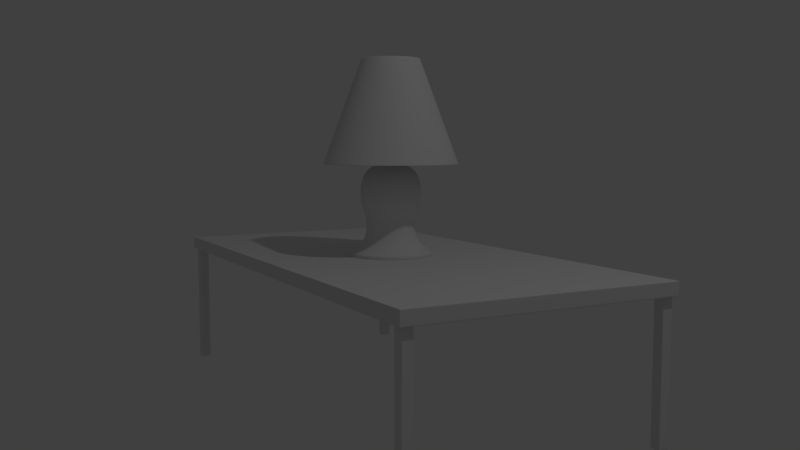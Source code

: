 # Source: Lab7.blend  (saved by Blender 2.79.0; exported with 4.5.12 LTS)
import bpy
from mathutils import Matrix  # noqa: F401  (used for matrix-valued properties, if any)

bpy.ops.wm.read_factory_settings(use_empty=True)
scene = bpy.context.scene
scene.name = 'Scene'

# ---- collections
col_collection_1 = bpy.data.collections.new('Collection 1'); scene.collection.children.link(col_collection_1)

# ---- materials (node trees are filled in below, after node groups)
mat_material = bpy.data.materials.new('Material')
mat_material.alpha_threshold = 0.0
mat_material.use_transparent_shadow = False
mat_material.roughness = 0.5
mat_material.line_color = (0.0, 0.0, 0.0, 1.0)

# ---- material node trees

# ---- world
world_world = bpy.data.worlds.new('World'); scene.world = world_world
world_world.color = (0.05088, 0.05088, 0.05088)
world_world.use_sun_shadow = False
world_world.sun_shadow_jitter_overblur = 0.0
world_world.cycles.sampling_method = 'MANUAL'

# ---- cameras
cam_camera = bpy.data.cameras.new('Camera')
cam_camera.clip_end = 100.0
cam_camera.lens = 35.0
cam_camera.sensor_width = 32.0
cam_camera.sensor_height = 18.0
cam_camera.ortho_scale = 7.314
cam_camera.dof.focus_distance = 0.0
cam_camera.dof.aperture_fstop = 128.0

# ---- lights
light_lamp = bpy.data.lights.new('Lamp', 'POINT')
light_lamp.transmission_factor = 0.0
light_lamp.cutoff_distance = 30.0
light_lamp.energy = 100.0
light_lamp.shadow_buffer_clip_start = 1.001
light_lamp.shadow_soft_size = 0.1
light_lamp.shadow_maximum_resolution = 0.006
light_lamp.use_absolute_resolution = True

# ---- meshes
me_cube = bpy.data.meshes.new('Cube')
me_cube.from_pydata([(1.991, 1.0, -0.1), (1.991, 0.0, -0.1), (1.991, 0.0, 0.0), (1.991, 0.9936, 0.0), (2.0, 0.9936, 0.0), (2.0, 0.9936, -0.1), (2.0, 1.0, -0.1), (2.0, 1.0, 0.0), (0.0, 1.0, -0.1), (0.0, 1.0, 0.0), (1.991, 1.0, 0.0), (0.0, 0.9936, -0.1), (0.0, 0.9936, 0.0), (1.991, 0.9936, -0.1), (2.0, 0.0, -0.1), (2.0, 0.0, 0.0), (0.0, 0.0, 0.0), (0.0, 0.0, -0.1), (1.991, 1.0, -0.09138), (2.0, 1.0, -0.09138), (2.0, 0.9936, -0.09138), (0.0, 1.0, -0.09138), (2.0, 0.0, -0.09138), (2.0, 0.9936, -0.005439), (2.0, 1.0, -0.005439), (1.991, 1.0, -0.005439), (0.0, 1.0, -0.005439), (2.0, 0.0, -0.005439), (1.991, 0.9731, 0.0), (2.0, 0.9731, -0.1), (1.991, 0.9731, -0.1), (2.0, 0.9731, 0.0), (0.0, 0.9731, 0.0), (0.0, 0.9731, -0.1), (2.0, 0.9731, -0.09138), (2.0, 0.9731, -0.005439), (1.971, 0.9936, 0.0), (1.971, 1.0, -0.1), (1.971, 0.9936, -0.1), (1.971, 1.0, 0.0), (1.971, 0.0, -0.1), (1.971, 0.0, 0.0), (1.971, 1.0, -0.09138), (1.971, 1.0, -0.005439), (1.971, 0.9731, 0.0), (1.971, 0.9731, -0.1), (1.89, 1.0, -0.1), (1.89, 0.9936, -0.1), (1.89, 0.0, -0.1), (1.89, 0.9731, -0.1), (1.89, 0.9936, 0.0), (1.89, 1.0, 0.0), (1.89, 0.0, 0.0), (1.89, 1.0, -0.09138), (1.89, 1.0, -0.005439), (1.89, 0.9731, 0.0), (1.991, 0.8968, 0.0), (1.991, 0.8968, -0.1), (2.0, 0.8968, 0.0), (0.0, 0.8968, 0.0), (0.0, 0.8968, -0.1), (2.0, 0.8968, -0.09138), (2.0, 0.8968, -0.005439), (2.0, 0.8968, -0.1), (1.971, 0.8968, 0.0), (1.971, 0.8968, -0.1), (1.89, 0.8968, -0.1), (1.89, 0.8968, 0.0), (1.882, 1.0, -0.1), (1.882, 0.9936, -0.1), (1.882, 0.0, -0.1), (1.882, 0.9731, -0.1), (1.882, 0.9936, 0.0), (1.882, 1.0, 0.0), (1.882, 0.0, 0.0), (1.882, 1.0, -0.09138), (1.882, 1.0, -0.005439), (1.882, 0.9731, 0.0), (1.882, 0.8968, -0.1), (1.882, 0.8968, 0.0), (1.991, 0.8895, 0.0), (1.991, 0.8895, -0.1), (2.0, 0.8895, 0.0), (0.0, 0.8895, 0.0), (0.0, 0.8895, -0.1), (2.0, 0.8895, -0.09138), (2.0, 0.8895, -0.005439), (1.971, 0.8895, 0.0), (1.971, 0.8895, -0.1), (1.89, 0.8895, -0.1), (1.89, 0.8895, 0.0), (2.0, 0.8895, -0.1), (1.882, 0.8895, -0.1), (1.882, 0.8895, 0.0), (2.0, 0.9788, -0.1), (1.991, 0.9788, 0.0), (1.991, 0.9788, -0.1), (2.0, 0.9788, 0.0), (0.0, 0.9788, 0.0), (0.0, 0.9788, -0.1), (2.0, 0.9788, -0.09138), (2.0, 0.9788, -0.005439), (1.971, 0.9788, -0.1), (1.971, 0.9788, 0.0), (1.89, 0.9788, -0.1), (1.89, 0.9788, 0.0), (1.882, 0.9788, -0.1), (1.882, 0.9788, 0.0), (1.975, 0.9936, 0.0), (1.975, 1.0, 0.0), (1.975, 0.0, 0.0), (1.975, 1.0, -0.09138), (1.975, 1.0, -0.005439), (1.975, 0.9731, 0.0), (1.975, 1.0, -0.1), (1.975, 0.9936, -0.1), (1.975, 0.0, -0.1), (1.975, 0.9731, -0.1), (1.975, 0.8968, 0.0), (1.975, 0.8968, -0.1), (1.975, 0.8895, 0.0), (1.975, 0.8895, -0.1), (1.975, 0.9788, 0.0), (1.975, 0.9788, -0.1), (1.971, 0.9731, -1.1), (1.89, 0.9731, -1.1), (1.971, 0.8968, -1.1), (1.89, 0.8968, -1.1), (2.0, 0.9693, -0.1), (1.991, 0.9693, 0.0), (1.991, 0.9693, -0.1), (2.0, 0.9693, 0.0), (0.0, 0.9693, 0.0), (0.0, 0.9693, -0.1), (2.0, 0.9693, -0.09138), (2.0, 0.9693, -0.005439), (1.971, 0.9693, 0.0), (1.971, 0.9693, -0.1), (1.89, 0.9693, -0.1), (1.89, 0.9693, 0.0), (1.882, 0.9693, 0.0), (1.882, 0.9693, -0.1), (1.975, 0.9693, -0.1), (1.975, 0.9693, 0.0), (1.971, 0.9693, -1.1), (1.89, 0.9693, -1.1), (1.963, 0.9936, 0.0), (1.963, 1.0, 0.0), (1.963, 0.0, 0.0), (1.963, 1.0, -0.09138), (1.963, 1.0, -0.005439), (1.963, 0.9731, 0.0), (1.963, 1.0, -0.1), (1.963, 0.9936, -0.1), (1.963, 0.0, -0.1), (1.963, 0.9731, -0.1), (1.963, 0.8968, 0.0), (1.963, 0.8968, -0.1), (1.963, 0.8895, 0.0), (1.963, 0.8895, -0.1), (1.963, 0.9788, 0.0), (1.963, 0.9788, -0.1), (1.963, 0.9731, -1.1), (1.963, 0.8968, -1.1), (1.963, 0.9693, -1.1), (1.963, 0.9693, 0.0), (1.991, 0.9041, 0.0), (1.991, 0.9041, -0.1), (2.0, 0.9041, 0.0), (0.0, 0.9041, 0.0), (0.0, 0.9041, -0.1), (2.0, 0.9041, -0.09138), (2.0, 0.9041, -0.005439), (1.971, 0.9041, 0.0), (1.971, 0.9041, -0.1), (1.89, 0.9041, -0.1), (1.89, 0.9041, 0.0), (1.882, 0.9041, 0.0), (1.882, 0.9041, -0.1), (1.975, 0.9041, -0.1), (1.975, 0.9041, 0.0), (1.971, 0.9041, -1.1), (1.89, 0.9041, -1.1), (2.0, 0.9041, -0.1), (1.963, 0.9041, -1.1), (1.963, 0.9041, 0.0), (1.897, 1.0, -0.1), (1.897, 0.9936, -0.1), (1.897, 0.0, -0.1), (1.897, 0.9731, -0.1), (1.897, 0.8968, -0.1), (1.897, 0.8895, -0.1), (1.897, 0.9788, -0.1), (1.897, 0.9731, -1.1), (1.897, 0.8968, -1.1), (1.897, 0.9693, -1.1), (1.897, 0.9936, 0.0), (1.897, 1.0, 0.0), (1.897, 0.0, 0.0), (1.897, 1.0, -0.09138), (1.897, 1.0, -0.005439), (1.897, 0.9731, 0.0), (1.897, 0.8968, 0.0), (1.897, 0.8895, 0.0), (1.897, 0.9788, 0.0), (1.897, 0.9693, 0.0), (1.897, 0.9041, -1.1), (1.897, 0.9041, 0.0), (1.89, 0.9731, -0.1045), (1.89, 0.8968, -0.1045), (1.971, 0.9731, -0.1045), (1.971, 0.8968, -0.1045), (1.971, 0.9693, -0.1045), (1.89, 0.9693, -0.1045), (1.963, 0.8968, -0.1045), (1.963, 0.9731, -0.1045), (1.89, 0.9041, -0.1045), (1.971, 0.9041, -0.1045), (1.897, 0.9731, -0.1045), (1.897, 0.8968, -0.1045), (1.89, 0.9731, -1.09), (1.971, 0.9731, -1.09), (1.971, 0.8968, -1.09), (1.971, 0.9693, -1.09), (1.89, 0.9693, -1.09), (1.963, 0.8968, -1.09), (1.963, 0.9731, -1.09), (1.89, 0.9041, -1.09), (1.971, 0.9041, -1.09), (1.897, 0.9731, -1.09), (1.897, 0.8968, -1.09), (1.89, 0.8968, -1.09)], [], [(112, 109, 10, 25), (25, 10, 7, 24), (24, 7, 4, 23), (0, 18, 19, 6), (73, 9, 12, 72), (6, 19, 20, 5), (0, 6, 5, 13), (82, 80, 2, 15), (121, 81, 1, 116), (91, 85, 22, 14), (7, 10, 3, 4), (93, 83, 16, 74), (114, 0, 13, 115), (81, 91, 14, 1), (86, 82, 15, 27), (114, 111, 18, 0), (85, 86, 27, 22), (19, 24, 23, 20), (18, 25, 24, 19), (111, 112, 25, 18), (100, 101, 35, 34), (101, 97, 31, 35), (96, 94, 29, 30), (107, 98, 32, 77), (94, 100, 34, 29), (123, 96, 30, 117), (97, 95, 28, 31), (161, 102, 45, 155), (122, 103, 44, 113), (149, 150, 43, 42), (152, 149, 42, 37), (152, 37, 38, 153), (120, 87, 41, 110), (159, 88, 40, 154), (109, 39, 36, 108), (150, 147, 39, 43), (76, 73, 51, 54), (92, 89, 48, 70), (68, 46, 47, 69), (68, 75, 53, 46), (75, 76, 54, 53), (106, 104, 49, 71), (204, 105, 55, 201), (203, 90, 52, 198), (197, 51, 50, 196), (207, 176, 67, 202), (178, 175, 66, 78), (224, 220, 125, 145), (180, 173, 64, 118), (171, 172, 62, 61), (172, 168, 58, 62), (167, 183, 63, 57), (177, 169, 59, 79), (183, 171, 61, 63), (179, 167, 57, 119), (168, 166, 56, 58), (176, 177, 79, 67), (170, 178, 78, 60), (99, 106, 71, 33), (21, 26, 76, 75), (8, 21, 75, 68), (8, 68, 69, 11), (84, 92, 70, 17), (26, 9, 73, 76), (105, 107, 77, 55), (90, 93, 74, 52), (51, 73, 72, 50), (67, 79, 93, 90), (60, 78, 92, 84), (202, 67, 90, 203), (78, 66, 89, 92), (157, 65, 88, 159), (118, 64, 87, 120), (61, 62, 86, 85), (62, 58, 82, 86), (57, 63, 91, 81), (79, 59, 83, 93), (63, 61, 85, 91), (119, 57, 81, 121), (58, 56, 80, 82), (50, 72, 107, 105), (11, 69, 106, 99), (196, 50, 105, 204), (69, 47, 104, 106), (108, 36, 103, 122), (153, 38, 102, 161), (4, 3, 95, 97), (115, 13, 96, 123), (5, 20, 100, 94), (72, 12, 98, 107), (13, 5, 94, 96), (23, 4, 97, 101), (20, 23, 101, 100), (38, 115, 123, 102), (3, 108, 122, 95), (65, 119, 121, 88), (56, 118, 120, 80), (174, 179, 119, 65), (166, 180, 118, 56), (10, 109, 108, 3), (80, 120, 110, 2), (95, 122, 113, 28), (102, 123, 117, 45), (42, 43, 112, 111), (37, 42, 111, 114), (37, 114, 115, 38), (88, 121, 116, 40), (43, 39, 109, 112), (184, 181, 126, 163), (226, 221, 124, 162), (228, 222, 126, 181), (230, 231, 127, 194), (221, 223, 144, 124), (162, 124, 144, 164), (28, 113, 143, 129), (45, 117, 142, 137), (33, 71, 141, 133), (55, 77, 140, 139), (31, 28, 129, 131), (117, 30, 130, 142), (29, 34, 134, 128), (77, 32, 132, 140), (30, 29, 128, 130), (35, 31, 131, 135), (34, 35, 135, 134), (113, 44, 136, 143), (227, 224, 145, 182), (71, 49, 138, 141), (201, 55, 139, 205), (44, 151, 165, 136), (193, 162, 164, 195), (222, 225, 163, 126), (229, 226, 162, 193), (206, 184, 163, 194), (187, 153, 161, 192), (36, 146, 160, 103), (190, 157, 159, 191), (64, 156, 158, 87), (173, 185, 156, 64), (39, 147, 146, 36), (87, 158, 148, 41), (103, 160, 151, 44), (200, 197, 147, 150), (191, 159, 154, 188), (186, 152, 153, 187), (186, 199, 149, 152), (199, 200, 150, 149), (192, 161, 155, 189), (136, 165, 185, 173), (195, 164, 184, 206), (231, 227, 182, 127), (223, 228, 181, 144), (164, 144, 181, 184), (129, 143, 180, 166), (137, 142, 179, 174), (133, 141, 178, 170), (139, 140, 177, 176), (131, 129, 166, 168), (142, 130, 167, 179), (128, 134, 171, 183), (140, 132, 169, 177), (130, 128, 183, 167), (135, 131, 168, 172), (134, 135, 172, 171), (143, 136, 173, 180), (141, 138, 175, 178), (205, 139, 176, 207), (165, 205, 207, 185), (145, 195, 206, 182), (104, 192, 189, 49), (53, 54, 200, 199), (46, 53, 199, 186), (46, 186, 187, 47), (89, 191, 188, 48), (54, 51, 197, 200), (66, 190, 191, 89), (47, 187, 192, 104), (182, 206, 194, 127), (220, 229, 193, 125), (125, 193, 195, 145), (151, 201, 205, 165), (225, 230, 194, 163), (146, 196, 204, 160), (156, 202, 203, 158), (185, 207, 202, 156), (147, 197, 196, 146), (158, 203, 198, 148), (160, 204, 201, 151), (157, 190, 219, 214), (49, 189, 218, 208), (137, 174, 217, 212), (66, 175, 216, 209), (189, 155, 215, 218), (65, 157, 214, 211), (175, 138, 213, 216), (45, 137, 212, 210), (190, 66, 209, 219), (174, 65, 211, 217), (155, 45, 210, 215), (138, 49, 208, 213), (214, 219, 230, 225), (208, 218, 229, 220), (212, 217, 228, 223), (209, 216, 227, 231), (218, 215, 226, 229), (211, 214, 225, 222), (216, 213, 224, 227), (210, 212, 223, 221), (219, 209, 231, 230), (217, 211, 222, 228), (215, 210, 221, 226), (213, 208, 220, 224)])
me_cube.polygons.foreach_set('use_smooth', [True] * 212)
me_cube.use_remesh_preserve_volume = False
me_cube.use_remesh_preserve_attributes = False
me_cube.use_mirror_vertex_groups = False
me_cube.update()
me_lamp = bpy.data.meshes.new('Lamp')
me_lamp.from_pydata([(0.1326, -0.495, 0.7), (0.2562, -0.4438, 0.7), (0.3624, -0.3624, 0.7), (0.2396, -4.683e-08, 0.07268), (0.1877, -4.624e-08, 0.1621), (0.495, -0.1326, 0.7), (0.235, -4.444e-08, 0.4035), (0.239, -4.325e-08, 0.5259), (0.5125, -1.527e-07, 0.7), (0.1617, -4.594e-08, 0.6814), (0.495, 0.1326, 0.7), (0.08, -4.923e-08, 1.0), (0.4438, 0.2562, 0.7), (0.3624, 0.3624, 0.7), (0.2563, 0.4438, 0.7), (0.1326, 0.495, 0.7), (1.639e-07, 0.5125, 0.7), (-0.1326, 0.495, 0.7), (0.3091, -0.08282, -1.788e-07), (0.3091, -0.08282, 0.025), (0.2314, -0.06201, 0.07268), (0.1813, -0.04857, 0.1621), (0.1791, -0.04799, 0.2904), (0.227, -0.06082, 0.4035), (0.2308, -0.06185, 0.5259), (0.2059, -0.05517, 0.6178), (0.1562, -0.04185, 0.6814), (0.07727, -0.02071, 0.7), (0.07727, -0.02071, 1.0), (-0.2562, 0.4438, 0.7), (0.5071, -0.1359, 0.7), (0.2173, -0.05823, 1.5), (0.1932, -0.05176, 1.5), (0.483, -0.1294, 0.7), (-0.3624, 0.3624, 0.7), (0.2771, -0.16, -1.788e-07), (0.2771, -0.16, 0.025), (0.2075, -0.1198, 0.07268), (0.1625, -0.09383, 0.1621), (0.1606, -0.09271, 0.2904), (0.2035, -0.1175, 0.4035), (0.207, -0.1195, 0.5259), (0.1846, -0.1066, 0.6178), (0.14, -0.08085, 0.6814), (0.06928, -0.04, 0.7), (0.06928, -0.04, 1.0), (0.433, -0.25, 0.7), (0.4547, -0.2625, 0.7), (0.1949, -0.1125, 1.5), (0.1732, -0.1, 1.5), (-0.4438, 0.2563, 0.7), (-3.238e-08, -3.526e-08, -1.788e-07), (0.2263, -0.2263, -1.788e-07), (0.2263, -0.2263, 0.025), (0.1694, -0.1694, 0.07268), (0.1327, -0.1327, 0.1621), (0.1311, -0.1311, 0.2904), (0.1662, -0.1662, 0.4035), (0.169, -0.169, 0.5259), (0.1507, -0.1507, 0.6178), (0.1143, -0.1143, 0.6814), (0.05657, -0.05657, 0.7), (0.05657, -0.05657, 1.0), (-0.495, 0.1326, 0.7), (0.3712, -0.3712, 0.7), (0.1591, -0.1591, 1.5), (0.1414, -0.1414, 1.5), (0.3536, -0.3536, 0.7), (-0.5125, 1.341e-07, 0.7), (0.16, -0.2771, -1.788e-07), (0.16, -0.2771, 0.025), (0.1198, -0.2075, 0.07268), (0.09383, -0.1625, 0.1621), (0.09271, -0.1606, 0.2904), (0.1175, -0.2035, 0.4035), (0.1195, -0.207, 0.5259), (0.1066, -0.1846, 0.6178), (0.08085, -0.14, 0.6814), (0.04, -0.06928, 0.7), (0.04, -0.06928, 1.0), (-0.495, -0.1326, 0.7), (0.2625, -0.4547, 0.7), (0.1125, -0.1949, 1.5), (0.1, -0.1732, 1.5), (0.25, -0.433, 0.7), (0.4438, -0.2563, 0.7), (0.08282, -0.3091, -1.788e-07), (0.08282, -0.3091, 0.025), (0.06201, -0.2314, 0.07268), (0.04857, -0.1813, 0.1621), (0.04799, -0.1791, 0.2904), (0.06082, -0.227, 0.4035), (0.06185, -0.2308, 0.5259), (0.05517, -0.2059, 0.6178), (0.04185, -0.1562, 0.6814), (0.02071, -0.07727, 0.7), (0.02071, -0.07727, 1.0), (0.4814, 0.129, 0.7043), (0.1359, -0.5071, 0.7), (0.05823, -0.2173, 1.5), (0.05176, -0.1932, 1.5), (0.1294, -0.483, 0.7), (0.4316, 0.2492, 0.7043), (-8.211e-08, -0.32, -1.788e-07), (-8.211e-08, -0.32, 0.025), (-3.443e-08, -0.2396, 0.07268), (-4.933e-08, -0.1877, 0.1621), (-5.827e-08, -0.1854, 0.2904), (-5.231e-08, -0.235, 0.4035), (-5.231e-08, -0.239, 0.5259), (-4.635e-08, -0.2132, 0.6178), (-4.635e-08, -0.1617, 0.6814), (-4.337e-08, -0.08, 0.7), (-4.337e-08, -0.08, 1.0), (0.3524, 0.3524, 0.7043), (-1.043e-07, -0.525, 0.7), (-1.639e-07, -0.225, 1.5), (-1.788e-07, -0.2, 1.5), (-1.341e-07, -0.5, 0.7), (0.2492, 0.4316, 0.7043), (-0.08282, -0.3091, -1.788e-07), (-0.08282, -0.3091, 0.025), (-0.06201, -0.2314, 0.07268), (-0.04857, -0.1813, 0.1621), (-0.04799, -0.1791, 0.2904), (-0.06082, -0.227, 0.4035), (-0.06185, -0.2308, 0.5259), (-0.05517, -0.2059, 0.6178), (-0.04185, -0.1562, 0.6814), (-0.02071, -0.07727, 0.7), (-0.02071, -0.07727, 1.0), (0.129, 0.4814, 0.7043), (-0.1359, -0.5071, 0.7), (-0.05823, -0.2173, 1.5), (-0.05176, -0.1932, 1.5), (-0.1294, -0.483, 0.7), (1.194e-07, 0.4984, 0.7043), (-0.16, -0.2771, -1.788e-07), (-0.16, -0.2771, 0.025), (-0.1198, -0.2075, 0.07268), (-0.09383, -0.1625, 0.1621), (-0.09271, -0.1606, 0.2904), (-0.1175, -0.2035, 0.4035), (-0.1195, -0.207, 0.5259), (-0.1066, -0.1846, 0.6178), (-0.08085, -0.14, 0.6814), (-0.04, -0.06928, 0.7), (-0.04, -0.06928, 1.0), (-0.129, 0.4814, 0.7043), (-0.2625, -0.4547, 0.7), (-0.1125, -0.1949, 1.5), (-0.1, -0.1732, 1.5), (-0.25, -0.433, 0.7), (-0.2492, 0.4316, 0.7043), (-0.2263, -0.2263, -1.788e-07), (-0.2263, -0.2263, 0.025), (-0.1694, -0.1694, 0.07268), (-0.1327, -0.1327, 0.1621), (-0.1311, -0.1311, 0.2904), (-0.1662, -0.1662, 0.4035), (-0.169, -0.169, 0.5259), (-0.1507, -0.1507, 0.6178), (-0.1143, -0.1143, 0.6814), (-0.05657, -0.05657, 0.7), (-0.05657, -0.05657, 1.0), (-0.3524, 0.3524, 0.7043), (-0.3712, -0.3712, 0.7), (-0.1591, -0.1591, 1.5), (-0.1414, -0.1414, 1.5), (-0.3536, -0.3536, 0.7), (-0.4316, 0.2492, 0.7043), (-0.2771, -0.16, -1.788e-07), (-0.2771, -0.16, 0.025), (-0.2075, -0.1198, 0.07268), (-0.1625, -0.09383, 0.1621), (-0.1606, -0.09271, 0.2904), (-0.2035, -0.1175, 0.4035), (-0.207, -0.1195, 0.5259), (-0.1846, -0.1066, 0.6178), (-0.14, -0.08085, 0.6814), (-0.06928, -0.04, 0.7), (-0.06928, -0.04, 1.0), (-0.4814, 0.129, 0.7043), (-0.4547, -0.2625, 0.7), (-0.1949, -0.1125, 1.5), (-0.1732, -0.1, 1.5), (-0.433, -0.25, 0.7), (-0.4984, 1.047e-07, 0.7043), (-0.3091, -0.08282, -1.788e-07), (-0.3091, -0.08282, 0.025), (-0.2314, -0.06201, 0.07268), (-0.1813, -0.04857, 0.1621), (-0.1791, -0.04799, 0.2904), (-0.227, -0.06082, 0.4035), (-0.2308, -0.06185, 0.5259), (-0.2059, -0.05517, 0.6178), (-0.1562, -0.04185, 0.6814), (-0.07727, -0.02071, 0.7), (-0.07727, -0.02071, 1.0), (-0.483, -0.1294, 0.7), (-0.5071, -0.1359, 0.7), (-0.2173, -0.05823, 1.5), (-0.1932, -0.05176, 1.5), (-0.4814, -0.129, 0.7043), (0.4316, -0.2492, 0.7043), (-0.32, 1.117e-07, -1.788e-07), (-0.32, 1.117e-07, 0.025), (-0.2396, 3.422e-08, 0.07268), (-0.1877, 4.912e-08, 0.1621), (-0.1854, 5.508e-08, 0.2904), (-0.235, 5.21e-08, 0.4035), (-0.239, 6.998e-08, 0.5259), (-0.2132, 5.806e-08, 0.6178), (-0.1617, 5.21e-08, 0.6814), (-0.08, 4.316e-08, 0.7), (-0.08, 4.316e-08, 1.0), (-0.5, 1.043e-07, 0.7), (-0.525, 1.639e-07, 0.7), (-0.225, 1.676e-07, 1.5), (-0.2, 1.714e-07, 1.5), (0.4984, -1.12e-07, 0.7043), (-0.4316, -0.2492, 0.7043), (-0.3091, 0.08282, -1.788e-07), (-0.3091, 0.08282, 0.025), (-0.2314, 0.06201, 0.07268), (-0.1813, 0.04857, 0.1621), (-0.1791, 0.04799, 0.2904), (-0.227, 0.06082, 0.4035), (-0.2308, 0.06185, 0.5259), (-0.2059, 0.05517, 0.6178), (-0.1562, 0.04185, 0.6814), (-0.07727, 0.02071, 0.7), (-0.07727, 0.02071, 1.0), (-0.483, 0.1294, 0.7), (-0.5071, 0.1359, 0.7), (-0.2173, 0.05823, 1.5), (-0.1932, 0.05176, 1.5), (-0.3524, -0.3524, 0.7043), (-0.2492, -0.4316, 0.7043), (-0.2771, 0.16, -1.788e-07), (-0.2771, 0.16, 0.025), (-0.2075, 0.1198, 0.07268), (-0.1625, 0.09383, 0.1621), (-0.1606, 0.09271, 0.2904), (-0.2035, 0.1175, 0.4035), (-0.207, 0.1195, 0.5259), (-0.1846, 0.1066, 0.6178), (-0.14, 0.08085, 0.6814), (-0.06928, 0.04, 0.7), (-0.06928, 0.04, 1.0), (-0.433, 0.25, 0.7), (-0.4547, 0.2625, 0.7), (-0.1949, 0.1125, 1.5), (-0.1732, 0.1, 1.5), (-0.129, -0.4814, 0.7043), (-1.344e-07, -0.4984, 0.7043), (-0.2263, 0.2263, -1.788e-07), (-0.2263, 0.2263, 0.025), (-0.1694, 0.1694, 0.07268), (-0.1327, 0.1327, 0.1621), (-0.1311, 0.1311, 0.2904), (-0.1662, 0.1662, 0.4035), (-0.169, 0.169, 0.5259), (-0.1507, 0.1507, 0.6178), (-0.1143, 0.1143, 0.6814), (-0.05657, 0.05657, 0.7), (-0.05657, 0.05657, 1.0), (-0.3536, 0.3536, 0.7), (-0.3712, 0.3712, 0.7), (-0.1591, 0.1591, 1.5), (-0.1414, 0.1414, 1.5), (0.129, -0.4814, 0.7043), (0.2492, -0.4316, 0.7043), (-0.16, 0.2771, -1.788e-07), (-0.16, 0.2771, 0.025), (-0.1198, 0.2075, 0.07268), (-0.09383, 0.1625, 0.1621), (-0.09271, 0.1606, 0.2904), (-0.1175, 0.2035, 0.4035), (-0.1195, 0.207, 0.5259), (-0.1066, 0.1846, 0.6178), (-0.08085, 0.14, 0.6814), (-0.04, 0.06928, 0.7), (-0.04, 0.06928, 1.0), (-0.25, 0.433, 0.7), (-0.2625, 0.4547, 0.7), (-0.1125, 0.1949, 1.5), (-0.1, 0.1732, 1.5), (0.3524, -0.3524, 0.7043), (0.4814, -0.129, 0.7043), (-0.08282, 0.3091, -1.788e-07), (-0.08282, 0.3091, 0.025), (-0.06201, 0.2314, 0.07268), (-0.04857, 0.1813, 0.1621), (-0.04799, 0.1791, 0.2904), (-0.06082, 0.227, 0.4035), (-0.06185, 0.2308, 0.5259), (-0.05517, 0.2059, 0.6178), (-0.04185, 0.1562, 0.6814), (-0.02071, 0.07727, 0.7), (-0.02071, 0.07727, 1.0), (-0.1294, 0.483, 0.7), (-0.1359, 0.5071, 0.7), (-0.05823, 0.2173, 1.5), (-0.05176, 0.1932, 1.5), (0.5232, -1.936e-07, 0.7047), (0.5054, 0.1354, 0.7047), (1.146e-07, 0.32, -1.788e-07), (1.146e-07, 0.32, 0.025), (3.71e-08, 0.2396, 0.07268), (5.2e-08, 0.1877, 0.1621), (6.392e-08, 0.1854, 0.2904), (5.498e-08, 0.235, 0.4035), (7.286e-08, 0.239, 0.5259), (6.094e-08, 0.2132, 0.6178), (5.498e-08, 0.1617, 0.6814), (4.306e-08, 0.08, 0.7), (4.306e-08, 0.08, 1.0), (1.192e-07, 0.5, 0.7), (2.086e-07, 0.525, 0.7), (1.602e-07, 0.225, 1.5), (1.527e-07, 0.2, 1.5), (0.4531, 0.2616, 0.7047), (0.37, 0.37, 0.7047), (0.08282, 0.3091, -1.788e-07), (0.08282, 0.3091, 0.025), (0.06201, 0.2314, 0.07268), (0.04857, 0.1813, 0.1621), (0.04799, 0.1791, 0.2904), (0.06082, 0.227, 0.4035), (0.06185, 0.2308, 0.5259), (0.05517, 0.2059, 0.6178), (0.04185, 0.1562, 0.6814), (0.02071, 0.07727, 0.7), (0.02071, 0.07727, 1.0), (0.1294, 0.483, 0.7), (0.1359, 0.5071, 0.7), (0.05823, 0.2173, 1.5), (0.05176, 0.1932, 1.5), (0.2616, 0.4531, 0.7047), (0.1354, 0.5054, 0.7047), (0.16, 0.2771, -1.788e-07), (0.16, 0.2771, 0.025), (0.1198, 0.2075, 0.07268), (0.09383, 0.1625, 0.1621), (0.09271, 0.1606, 0.2904), (0.1175, 0.2035, 0.4035), (0.1195, 0.207, 0.5259), (0.1066, 0.1846, 0.6178), (0.08085, 0.14, 0.6814), (0.04, 0.06928, 0.7), (0.04, 0.06928, 1.0), (0.25, 0.433, 0.7), (0.2625, 0.4547, 0.7), (0.1125, 0.1949, 1.5), (0.1, 0.1732, 1.5), (2.083e-07, 0.5232, 0.7047), (-0.1354, 0.5054, 0.7047), (0.2263, 0.2263, -1.788e-07), (0.2263, 0.2263, 0.025), (0.1694, 0.1694, 0.07268), (0.1327, 0.1327, 0.1621), (0.1311, 0.1311, 0.2904), (0.1662, 0.1662, 0.4035), (0.169, 0.169, 0.5259), (0.1507, 0.1507, 0.6178), (0.1143, 0.1143, 0.6814), (0.05657, 0.05657, 0.7), (0.05657, 0.05657, 1.0), (0.3536, 0.3536, 0.7), (0.3712, 0.3712, 0.7), (0.1591, 0.1591, 1.5), (0.1414, 0.1414, 1.5), (-0.2616, 0.4531, 0.7047), (-0.37, 0.37, 0.7047), (0.2771, 0.16, -1.788e-07), (0.2771, 0.16, 0.025), (0.2075, 0.1198, 0.07268), (0.1625, 0.09383, 0.1621), (0.1606, 0.09271, 0.2904), (0.2035, 0.1175, 0.4035), (0.207, 0.1195, 0.5259), (0.1846, 0.1066, 0.6178), (0.14, 0.08085, 0.6814), (0.06928, 0.04, 0.7), (0.06928, 0.04, 1.0), (0.433, 0.25, 0.7), (0.4547, 0.2625, 0.7), (0.1949, 0.1125, 1.5), (0.1732, 0.1, 1.5), (-0.4531, 0.2616, 0.7047), (-0.5054, 0.1354, 0.7047), (0.3091, 0.08282, -1.788e-07), (0.3091, 0.08282, 0.025), (0.2314, 0.06201, 0.07268), (0.1813, 0.04857, 0.1621), (0.1791, 0.04799, 0.2904), (0.227, 0.06082, 0.4035), (0.2308, 0.06185, 0.5259), (0.2059, 0.05517, 0.6178), (0.1562, 0.04185, 0.6814), (0.07727, 0.02071, 0.7), (0.07727, 0.02071, 1.0), (0.483, 0.1294, 0.7), (0.5071, 0.1359, 0.7), (0.2173, 0.05823, 1.5), (0.1932, 0.05176, 1.5), (-0.5232, 1.639e-07, 0.7047), (-0.5054, -0.1354, 0.7047), (0.32, -1.148e-07, -1.788e-07), (0.32, -1.148e-07, 0.025), (-0.4531, -0.2616, 0.7047), (-0.37, -0.37, 0.7047), (0.1854, -6.115e-08, 0.2904), (-0.2616, -0.4531, 0.7047), (-0.1354, -0.5054, 0.7047), (0.2132, -7.307e-08, 0.6178), (-1.047e-07, -0.5232, 0.7047), (0.08, -4.327e-08, 0.7), (0.1354, -0.5054, 0.7047), (0.5, -1.118e-07, 0.7), (0.525, -1.937e-07, 0.7), (0.225, -1.714e-07, 1.5), (0.2, -1.639e-07, 1.5), (0.2616, -0.4531, 0.7047), (0.37, -0.37, 0.7047), (0.3054, -0.08183, -1.788e-07), (0.2738, -0.1581, -1.788e-07), (0.2236, -0.2236, -1.788e-07), (0.1581, -0.2738, -1.788e-07), (0.08183, -0.3054, -1.788e-07), (-8.168e-08, -0.3162, -1.788e-07), (-0.08183, -0.3054, -1.788e-07), (-0.1581, -0.2738, -1.788e-07), (-0.2236, -0.2236, -1.788e-07), (-0.2738, -0.1581, -1.788e-07), (-0.3054, -0.08183, -1.788e-07), (-0.3162, 1.109e-07, -1.788e-07), (-0.3054, 0.08183, -1.788e-07), (-0.2738, 0.1581, -1.788e-07), (-0.2236, 0.2236, -1.788e-07), (-0.1581, 0.2738, -1.788e-07), (-0.08183, 0.3054, -1.788e-07), (1.138e-07, 0.3162, -1.788e-07), (0.08183, 0.3054, -1.788e-07), (0.1581, 0.2738, -1.788e-07), (0.2236, 0.2236, -1.788e-07), (0.2738, 0.1581, -1.788e-07), (0.3054, 0.08183, -1.788e-07), (0.3162, -1.14e-07, -1.788e-07), (0.4531, -0.2616, 0.7047), (0.3091, -0.08282, 0.0125), (0.2771, -0.16, 0.0125), (0.2263, -0.2263, 0.0125), (0.16, -0.2771, 0.0125), (0.08282, -0.3091, 0.0125), (-8.211e-08, -0.32, 0.0125), (-0.08282, -0.3091, 0.0125), (-0.16, -0.2771, 0.0125), (-0.2263, -0.2263, 0.0125), (-0.2771, -0.16, 0.0125), (-0.3091, -0.08282, 0.0125), (-0.32, 1.117e-07, 0.0125), (-0.3091, 0.08282, 0.0125), (-0.2771, 0.16, 0.0125), (-0.2263, 0.2263, 0.0125), (-0.16, 0.2771, 0.0125), (-0.08282, 0.3091, 0.0125), (1.146e-07, 0.32, 0.0125), (0.08282, 0.3091, 0.0125), (0.16, 0.2771, 0.0125), (0.2263, 0.2263, 0.0125), (0.2771, 0.16, 0.0125), (0.3091, 0.08282, 0.0125), (0.32, -1.148e-07, 0.0125), (0.5054, -0.1354, 0.7047), (0.3052, -0.08178, 0.02738), (0.2736, -0.158, 0.02738), (0.2234, -0.2234, 0.02738), (0.158, -0.2736, 0.02738), (0.08178, -0.3052, 0.02738), (-7.973e-08, -0.316, 0.02738), (-0.08178, -0.3052, 0.02738), (-0.158, -0.2736, 0.02738), (-0.2234, -0.2234, 0.02738), (-0.2736, -0.158, 0.02738), (-0.3052, -0.08178, 0.02738), (-0.316, 1.078e-07, 0.02738), (-0.3052, 0.08178, 0.02738), (-0.2736, 0.158, 0.02738), (-0.2234, 0.2234, 0.02738), (-0.158, 0.2736, 0.02738), (-0.08178, 0.3052, 0.02738), (1.107e-07, 0.316, 0.02738), (0.08178, 0.3052, 0.02738), (0.158, 0.2736, 0.02738), (0.2234, 0.2234, 0.02738), (0.2736, 0.158, 0.02738), (0.3052, 0.08178, 0.02738), (0.316, -1.109e-07, 0.02738), (-1.192e-07, -0.5125, 0.7), (-0.1326, -0.495, 0.7), (-0.2563, -0.4438, 0.7), (-0.3624, -0.3624, 0.7), (-0.4438, -0.2562, 0.7), (0.2053, -0.055, 1.5), (0.184, -0.1063, 1.5), (0.1503, -0.1503, 1.5), (0.1062, -0.184, 1.5), (0.055, -0.2053, 1.5), (-1.714e-07, -0.2125, 1.5), (-0.055, -0.2053, 1.5), (-0.1063, -0.184, 1.5), (-0.1503, -0.1503, 1.5), (-0.184, -0.1062, 1.5), (-0.2053, -0.055, 1.5), (-0.2125, 1.695e-07, 1.5), (-0.2053, 0.055, 1.5), (-0.184, 0.1063, 1.5), (-0.1503, 0.1503, 1.5), (-0.1062, 0.184, 1.5), (-0.055, 0.2053, 1.5), (1.565e-07, 0.2125, 1.5), (0.055, 0.2053, 1.5), (0.1063, 0.184, 1.5), (0.1503, 0.1503, 1.5), (0.184, 0.1062, 1.5), (0.2053, 0.055, 1.5), (0.2125, -1.676e-07, 1.5), (0.2194, -0.05878, 1.494), (0.1967, -0.1136, 1.494), (0.1606, -0.1606, 1.494), (0.1136, -0.1967, 1.494), (0.05878, -0.2194, 1.494), (-1.635e-07, -0.2271, 1.494), (-0.05878, -0.2194, 1.494), (-0.1136, -0.1967, 1.494), (-0.1606, -0.1606, 1.494), (-0.1967, -0.1136, 1.494), (-0.2194, -0.05878, 1.494), (-0.2271, 1.676e-07, 1.494), (-0.2194, 0.05878, 1.494), (-0.1967, 0.1136, 1.494), (-0.1606, 0.1606, 1.494), (-0.1136, 0.1967, 1.494), (-0.05878, 0.2194, 1.494), (1.605e-07, 0.2271, 1.494), (0.05878, 0.2194, 1.494), (0.1136, 0.1967, 1.494), (0.1606, 0.1606, 1.494), (0.1967, 0.1136, 1.494), (0.2194, 0.05878, 1.494), (0.2271, -1.715e-07, 1.494), (0.1953, 0.05232, 1.494), (0.1751, 0.1011, 1.494), (0.1429, 0.1429, 1.494), (0.1011, 0.1751, 1.494), (0.05232, 0.1953, 1.494), (1.525e-07, 0.2022, 1.494), (-0.05232, 0.1953, 1.494), (-0.1011, 0.1751, 1.494), (-0.1429, 0.1429, 1.494), (-0.1751, 0.1011, 1.494), (-0.1953, 0.05232, 1.494), (-0.2022, 1.709e-07, 1.494), (-0.1953, -0.05232, 1.494), (0.1751, -0.1011, 1.494), (0.2022, -1.635e-07, 1.494), (-0.1751, -0.1011, 1.494), (-0.1429, -0.1429, 1.494), (-0.1011, -0.1751, 1.494), (-0.05232, -0.1953, 1.494), (-1.785e-07, -0.2022, 1.494), (0.05232, -0.1953, 1.494), (0.1011, -0.1751, 1.494), (0.1429, -0.1429, 1.494), (0.1953, -0.05232, 1.494), (0.07727, -0.02071, 0.706), (0.06928, -0.04, 0.706), (0.05657, -0.05657, 0.706), (0.04, -0.06928, 0.706), (0.02071, -0.07727, 0.706), (-4.337e-08, -0.08, 0.706), (-0.02071, -0.07727, 0.706), (-0.04, -0.06928, 0.706), (-0.05657, -0.05657, 0.706), (-0.06928, -0.04, 0.706), (-0.07727, -0.02071, 0.706), (-0.08, 4.316e-08, 0.706), (-0.07727, 0.02071, 0.706), (-0.06928, 0.04, 0.706), (-0.05657, 0.05657, 0.706), (-0.04, 0.06928, 0.706), (-0.02071, 0.07727, 0.706), (4.306e-08, 0.08, 0.706), (0.02071, 0.07727, 0.706), (0.04, 0.06928, 0.706), (0.05657, 0.05657, 0.706), (0.06928, 0.04, 0.706), (0.07727, 0.02071, 0.706), (0.08, -4.339e-08, 0.706), (0.08517, -0.02282, 0.6981), (0.07636, -0.04409, 0.6981), (0.06235, -0.06235, 0.6981), (0.04408, -0.07636, 0.6981), (0.02282, -0.08517, 0.6981), (-4.367e-08, -0.08817, 0.6981), (-0.02282, -0.08517, 0.6981), (-0.04408, -0.07636, 0.6981), (-0.06235, -0.06235, 0.6981), (-0.07636, -0.04408, 0.6981), (-0.08517, -0.02282, 0.6981), (-0.08817, 4.406e-08, 0.6981), (-0.08517, 0.02282, 0.6981), (-0.07636, 0.04408, 0.6981), (-0.06235, 0.06235, 0.6981), (-0.04408, 0.07636, 0.6981), (-0.02282, 0.08517, 0.6981), (4.425e-08, 0.08817, 0.6981), (0.02282, 0.08517, 0.6981), (0.04408, 0.07636, 0.6981), (0.06235, 0.06235, 0.6981), (0.07636, 0.04408, 0.6981), (0.08517, 0.02282, 0.6981), (0.08817, -4.353e-08, 0.6981), (0.4697, -0.1258, 0.8034), (0.4339, -0.1163, 0.9021), (0.3981, -0.1067, 1.001), (0.3624, -0.0971, 1.1), (0.3266, -0.08752, 1.198), (0.2909, -0.07794, 1.297), (0.2551, -0.06836, 1.396), (0.4211, -0.2431, 0.8034), (0.389, -0.2246, 0.9021), (0.357, -0.2061, 1.001), (0.3249, -0.1876, 1.1), (0.2929, -0.1691, 1.198), (0.2608, -0.1506, 1.297), (0.2287, -0.1321, 1.396), (0.3438, -0.3438, 0.8034), (0.3176, -0.3176, 0.9021), (0.2915, -0.2915, 1.001), (0.2653, -0.2653, 1.1), (0.2391, -0.2391, 1.198), (0.2129, -0.2129, 1.297), (0.1868, -0.1868, 1.396), (0.2431, -0.4211, 0.8034), (0.2246, -0.389, 0.9021), (0.2061, -0.357, 1.001), (0.1876, -0.3249, 1.1), (0.1691, -0.2929, 1.198), (0.1506, -0.2608, 1.297), (0.1321, -0.2287, 1.396), (0.1258, -0.4697, 0.8034), (0.1163, -0.4339, 0.9021), (0.1067, -0.3981, 1.001), (0.0971, -0.3624, 1.1), (0.08752, -0.3266, 1.198), (0.07794, -0.2909, 1.297), (0.06836, -0.2551, 1.396), (-1.12e-07, -0.4862, 0.8034), (-1.194e-07, -0.4492, 0.9021), (-1.267e-07, -0.4122, 1.001), (-1.341e-07, -0.3752, 1.1), (-1.414e-07, -0.3382, 1.198), (-1.488e-07, -0.3011, 1.297), (-1.561e-07, -0.2641, 1.396), (-0.1258, -0.4697, 0.8034), (-0.1163, -0.4339, 0.9021), (-0.1067, -0.3981, 1.001), (-0.0971, -0.3624, 1.1), (-0.08752, -0.3266, 1.198), (-0.07794, -0.2909, 1.297), (-0.06836, -0.2551, 1.396), (-0.2431, -0.4211, 0.8034), (-0.2246, -0.389, 0.9021), (-0.2061, -0.357, 1.001), (-0.1876, -0.3249, 1.1), (-0.1691, -0.2929, 1.198), (-0.1506, -0.2608, 1.297), (-0.1321, -0.2287, 1.396), (-0.3438, -0.3438, 0.8034), (-0.3176, -0.3176, 0.9021), (-0.2915, -0.2915, 1.001), (-0.2653, -0.2653, 1.1), (-0.2391, -0.2391, 1.198), (-0.2129, -0.2129, 1.297), (-0.1868, -0.1868, 1.396), (-0.4211, -0.2431, 0.8034), (-0.389, -0.2246, 0.9021), (-0.357, -0.2061, 1.001), (-0.3249, -0.1876, 1.1), (-0.2929, -0.1691, 1.198), (-0.2608, -0.1506, 1.297), (-0.2287, -0.1321, 1.396), (-0.4697, -0.1258, 0.8034), (-0.4339, -0.1163, 0.9021), (-0.3981, -0.1067, 1.001), (-0.3624, -0.0971, 1.1), (-0.3266, -0.08752, 1.198), (-0.2909, -0.07794, 1.297), (-0.2551, -0.06836, 1.396), (-0.4862, 1.644e-07, 0.8034), (-0.4492, 1.649e-07, 0.9021), (-0.4122, 1.653e-07, 1.001), (-0.3752, 1.658e-07, 1.1), (-0.3382, 1.662e-07, 1.198), (-0.3011, 1.667e-07, 1.297), (-0.2641, 1.672e-07, 1.396), (-0.4697, 0.1258, 0.8034), (-0.4339, 0.1163, 0.9021), (-0.3981, 0.1067, 1.001), (-0.3624, 0.0971, 1.1), (-0.3266, 0.08752, 1.198), (-0.2909, 0.07794, 1.297), (-0.2551, 0.06836, 1.396), (-0.4211, 0.2431, 0.8034), (-0.389, 0.2246, 0.9021), (-0.357, 0.2061, 1.001), (-0.3249, 0.1876, 1.1), (-0.2929, 0.1691, 1.198), (-0.2608, 0.1506, 1.297), (-0.2287, 0.1321, 1.396), (-0.3438, 0.3438, 0.8034), (-0.3176, 0.3176, 0.9021), (-0.2915, 0.2915, 1.001), (-0.2653, 0.2653, 1.1), (-0.2391, 0.2391, 1.198), (-0.2129, 0.2129, 1.297), (-0.1868, 0.1868, 1.396), (-0.2431, 0.4211, 0.8034), (-0.2246, 0.389, 0.9021), (-0.2061, 0.357, 1.001), (-0.1876, 0.3249, 1.1), (-0.1691, 0.2929, 1.198), (-0.1506, 0.2608, 1.297), (-0.1321, 0.2287, 1.396), (-0.1258, 0.4697, 0.8034), (-0.1163, 0.4339, 0.9021), (-0.1067, 0.3981, 1.001), (-0.0971, 0.3624, 1.1), (-0.08752, 0.3266, 1.198), (-0.07794, 0.2909, 1.297), (-0.06836, 0.2551, 1.396), (2.024e-07, 0.4862, 0.8034), (1.964e-07, 0.4492, 0.9021), (1.904e-07, 0.4122, 1.001), (1.844e-07, 0.3752, 1.1), (1.785e-07, 0.3382, 1.198), (1.725e-07, 0.3011, 1.297), (1.665e-07, 0.2641, 1.396), (0.1258, 0.4697, 0.8034), (0.1163, 0.4339, 0.9021), (0.1067, 0.3981, 1.001), (0.0971, 0.3624, 1.1), (0.08752, 0.3266, 1.198), (0.07794, 0.2909, 1.297), (0.06836, 0.2551, 1.396), (0.2431, 0.4211, 0.8034), (0.2246, 0.389, 0.9021), (0.2061, 0.357, 1.001), (0.1876, 0.3249, 1.1), (0.1691, 0.2929, 1.198), (0.1506, 0.2608, 1.297), (0.1321, 0.2287, 1.396), (0.3438, 0.3438, 0.8034), (0.3176, 0.3176, 0.9021), (0.2915, 0.2915, 1.001), (0.2653, 0.2653, 1.1), (0.2391, 0.2391, 1.198), (0.2129, 0.2129, 1.297), (0.1868, 0.1868, 1.396), (0.4211, 0.2431, 0.8034), (0.389, 0.2246, 0.9021), (0.357, 0.2061, 1.001), (0.3249, 0.1876, 1.1), (0.2929, 0.1691, 1.198), (0.2608, 0.1506, 1.297), (0.2287, 0.1321, 1.396), (0.4697, 0.1258, 0.8034), (0.4339, 0.1163, 0.9021), (0.3981, 0.1067, 1.001), (0.3624, 0.0971, 1.1), (0.3266, 0.08752, 1.198), (0.2909, 0.07794, 1.297), (0.2551, 0.06836, 1.396), (0.4862, -1.908e-07, 0.8034), (0.4492, -1.881e-07, 0.9021), (0.4122, -1.853e-07, 1.001), (0.3752, -1.826e-07, 1.1), (0.3382, -1.798e-07, 1.198), (0.3011, -1.77e-07, 1.297), (0.2641, -1.743e-07, 1.396)], [], [(7, 416, 25, 24), (449, 409, 18, 426), (220, 420, 33, 289), (416, 9, 26, 25), (474, 410, 19, 451), (624, 418, 27, 601), (499, 3, 20, 476), (600, 11, 28, 577), (3, 4, 21, 20), (4, 413, 22, 21), (8, 421, 30, 5), (413, 6, 23, 22), (552, 422, 31, 529), (6, 7, 24, 23), (528, 423, 32, 505), (23, 24, 41, 40), (505, 32, 49, 506), (24, 25, 42, 41), (426, 18, 35, 427), (289, 33, 46, 204), (25, 26, 43, 42), (451, 19, 36, 452), (601, 27, 44, 602), (476, 20, 37, 477), (577, 28, 45, 578), (20, 21, 38, 37), (21, 22, 39, 38), (5, 30, 47, 85), (22, 23, 40, 39), (529, 31, 48, 530), (578, 45, 62, 579), (37, 38, 55, 54), (38, 39, 56, 55), (85, 47, 64, 2), (39, 40, 57, 56), (530, 48, 65, 531), (40, 41, 58, 57), (506, 49, 66, 507), (41, 42, 59, 58), (427, 35, 52, 428), (204, 46, 67, 288), (42, 43, 60, 59), (452, 36, 53, 453), (602, 44, 61, 603), (477, 37, 54, 478), (507, 66, 83, 508), (58, 59, 76, 75), (428, 52, 69, 429), (288, 67, 84, 272), (59, 60, 77, 76), (453, 53, 70, 454), (603, 61, 78, 604), (478, 54, 71, 479), (579, 62, 79, 580), (54, 55, 72, 71), (55, 56, 73, 72), (2, 64, 81, 1), (56, 57, 74, 73), (531, 65, 82, 532), (57, 58, 75, 74), (71, 72, 89, 88), (72, 73, 90, 89), (1, 81, 98, 0), (73, 74, 91, 90), (532, 82, 99, 533), (74, 75, 92, 91), (508, 83, 100, 509), (75, 76, 93, 92), (429, 69, 86, 430), (272, 84, 101, 271), (76, 77, 94, 93), (454, 70, 87, 455), (604, 78, 95, 605), (479, 71, 88, 480), (580, 79, 96, 581), (92, 93, 110, 109), (430, 86, 103, 431), (271, 101, 118, 255), (93, 94, 111, 110), (455, 87, 104, 456), (605, 95, 112, 606), (480, 88, 105, 481), (581, 96, 113, 582), (88, 89, 106, 105), (89, 90, 107, 106), (0, 98, 115, 500), (90, 91, 108, 107), (533, 99, 116, 534), (91, 92, 109, 108), (509, 100, 117, 510), (106, 107, 124, 123), (500, 115, 132, 501), (107, 108, 125, 124), (534, 116, 133, 535), (108, 109, 126, 125), (510, 117, 134, 511), (109, 110, 127, 126), (431, 103, 120, 432), (255, 118, 135, 254), (110, 111, 128, 127), (456, 104, 121, 457), (606, 112, 129, 607), (481, 105, 122, 482), (582, 113, 130, 583), (105, 106, 123, 122), (254, 135, 152, 238), (127, 128, 145, 144), (457, 121, 138, 458), (607, 129, 146, 608), (482, 122, 139, 483), (583, 130, 147, 584), (122, 123, 140, 139), (123, 124, 141, 140), (501, 132, 149, 502), (124, 125, 142, 141), (535, 133, 150, 536), (125, 126, 143, 142), (511, 134, 151, 512), (126, 127, 144, 143), (432, 120, 137, 433), (502, 149, 166, 503), (141, 142, 159, 158), (536, 150, 167, 537), (142, 143, 160, 159), (512, 151, 168, 513), (143, 144, 161, 160), (433, 137, 154, 434), (238, 152, 169, 237), (144, 145, 162, 161), (458, 138, 155, 459), (608, 146, 163, 609), (483, 139, 156, 484), (584, 147, 164, 585), (139, 140, 157, 156), (140, 141, 158, 157), (459, 155, 172, 460), (609, 163, 180, 610), (484, 156, 173, 485), (585, 164, 181, 586), (156, 157, 174, 173), (157, 158, 175, 174), (503, 166, 183, 504), (158, 159, 176, 175), (537, 167, 184, 538), (159, 160, 177, 176), (513, 168, 185, 514), (160, 161, 178, 177), (434, 154, 171, 435), (237, 169, 186, 221), (161, 162, 179, 178), (175, 176, 193, 192), (538, 184, 201, 539), (176, 177, 194, 193), (514, 185, 202, 515), (177, 178, 195, 194), (435, 171, 188, 436), (221, 186, 199, 203), (178, 179, 196, 195), (460, 172, 189, 461), (610, 180, 197, 611), (485, 173, 190, 486), (586, 181, 198, 587), (173, 174, 191, 190), (174, 175, 192, 191), (504, 183, 200, 80), (611, 197, 214, 612), (486, 190, 207, 487), (587, 198, 215, 588), (190, 191, 208, 207), (191, 192, 209, 208), (80, 200, 217, 68), (192, 193, 210, 209), (539, 201, 218, 540), (193, 194, 211, 210), (515, 202, 219, 516), (194, 195, 212, 211), (436, 188, 205, 437), (203, 199, 216, 187), (195, 196, 213, 212), (461, 189, 206, 462), (540, 218, 235, 541), (210, 211, 228, 227), (516, 219, 236, 517), (211, 212, 229, 228), (437, 205, 222, 438), (187, 216, 233, 182), (212, 213, 230, 229), (462, 206, 223, 463), (612, 214, 231, 613), (487, 207, 224, 488), (588, 215, 232, 589), (207, 208, 225, 224), (208, 209, 226, 225), (68, 217, 234, 63), (209, 210, 227, 226), (488, 224, 241, 489), (589, 232, 249, 590), (224, 225, 242, 241), (225, 226, 243, 242), (63, 234, 251, 50), (226, 227, 244, 243), (541, 235, 252, 542), (227, 228, 245, 244), (517, 236, 253, 518), (228, 229, 246, 245), (438, 222, 239, 439), (182, 233, 250, 170), (229, 230, 247, 246), (463, 223, 240, 464), (613, 231, 248, 614), (244, 245, 262, 261), (518, 253, 270, 519), (245, 246, 263, 262), (439, 239, 256, 440), (170, 250, 267, 165), (246, 247, 264, 263), (464, 240, 257, 465), (614, 248, 265, 615), (489, 241, 258, 490), (590, 249, 266, 591), (241, 242, 259, 258), (242, 243, 260, 259), (50, 251, 268, 34), (243, 244, 261, 260), (542, 252, 269, 543), (591, 266, 283, 592), (258, 259, 276, 275), (259, 260, 277, 276), (34, 268, 285, 29), (260, 261, 278, 277), (543, 269, 286, 544), (261, 262, 279, 278), (519, 270, 287, 520), (262, 263, 280, 279), (440, 256, 273, 441), (165, 267, 284, 153), (263, 264, 281, 280), (465, 257, 274, 466), (615, 265, 282, 616), (490, 258, 275, 491), (520, 287, 304, 521), (279, 280, 297, 296), (441, 273, 290, 442), (153, 284, 301, 148), (280, 281, 298, 297), (466, 274, 291, 467), (616, 282, 299, 617), (491, 275, 292, 492), (592, 283, 300, 593), (275, 276, 293, 292), (276, 277, 294, 293), (29, 285, 302, 17), (277, 278, 295, 294), (544, 286, 303, 545), (278, 279, 296, 295), (293, 294, 311, 310), (17, 302, 319, 16), (294, 295, 312, 311), (545, 303, 320, 546), (295, 296, 313, 312), (521, 304, 321, 522), (296, 297, 314, 313), (442, 290, 307, 443), (148, 301, 318, 136), (297, 298, 315, 314), (467, 291, 308, 468), (617, 299, 316, 618), (492, 292, 309, 493), (593, 300, 317, 594), (292, 293, 310, 309), (443, 307, 324, 444), (136, 318, 335, 131), (314, 315, 332, 331), (468, 308, 325, 469), (618, 316, 333, 619), (493, 309, 326, 494), (594, 317, 334, 595), (309, 310, 327, 326), (310, 311, 328, 327), (16, 319, 336, 15), (311, 312, 329, 328), (546, 320, 337, 547), (312, 313, 330, 329), (522, 321, 338, 523), (313, 314, 331, 330), (327, 328, 345, 344), (15, 336, 353, 14), (328, 329, 346, 345), (547, 337, 354, 548), (329, 330, 347, 346), (523, 338, 355, 524), (330, 331, 348, 347), (444, 324, 341, 445), (131, 335, 352, 119), (331, 332, 349, 348), (469, 325, 342, 470), (619, 333, 350, 620), (494, 326, 343, 495), (595, 334, 351, 596), (326, 327, 344, 343), (348, 349, 366, 365), (470, 342, 359, 471), (620, 350, 367, 621), (495, 343, 360, 496), (596, 351, 368, 597), (343, 344, 361, 360), (344, 345, 362, 361), (14, 353, 370, 13), (345, 346, 363, 362), (548, 354, 371, 549), (346, 347, 364, 363), (524, 355, 372, 525), (347, 348, 365, 364), (445, 341, 358, 446), (119, 352, 369, 114), (13, 370, 387, 12), (362, 363, 380, 379), (549, 371, 388, 550), (363, 364, 381, 380), (525, 372, 389, 526), (364, 365, 382, 381), (446, 358, 375, 447), (114, 369, 386, 102), (365, 366, 383, 382), (471, 359, 376, 472), (621, 367, 384, 622), (496, 360, 377, 497), (597, 368, 385, 598), (360, 361, 378, 377), (361, 362, 379, 378), (472, 376, 393, 473), (622, 384, 401, 623), (497, 377, 394, 498), (598, 385, 402, 599), (377, 378, 395, 394), (378, 379, 396, 395), (12, 387, 404, 10), (379, 380, 397, 396), (550, 388, 405, 551), (380, 381, 398, 397), (526, 389, 406, 527), (381, 382, 399, 398), (447, 375, 392, 448), (102, 386, 403, 97), (382, 383, 400, 399), (396, 397, 6, 413), (551, 405, 422, 552), (397, 398, 7, 6), (527, 406, 423, 528), (398, 399, 416, 7), (448, 392, 409, 449), (97, 403, 420, 220), (399, 400, 9, 416), (473, 393, 410, 474), (623, 401, 418, 624), (498, 394, 3, 499), (599, 402, 11, 600), (394, 395, 4, 3), (395, 396, 413, 4), (10, 404, 421, 8), (51, 448, 449), (51, 447, 448), (51, 446, 447), (51, 445, 446), (51, 444, 445), (51, 443, 444), (51, 442, 443), (51, 441, 442), (51, 440, 441), (51, 439, 440), (51, 438, 439), (51, 437, 438), (51, 436, 437), (51, 435, 436), (51, 434, 435), (51, 433, 434), (51, 432, 433), (51, 431, 432), (51, 430, 431), (51, 429, 430), (51, 428, 429), (51, 427, 428), (51, 426, 427), (51, 449, 426), (392, 473, 474, 409), (375, 472, 473, 392), (358, 471, 472, 375), (341, 470, 471, 358), (324, 469, 470, 341), (307, 468, 469, 324), (290, 467, 468, 307), (273, 466, 467, 290), (256, 465, 466, 273), (239, 464, 465, 256), (222, 463, 464, 239), (205, 462, 463, 222), (188, 461, 462, 205), (171, 460, 461, 188), (154, 459, 460, 171), (137, 458, 459, 154), (120, 457, 458, 137), (103, 456, 457, 120), (86, 455, 456, 103), (69, 454, 455, 86), (52, 453, 454, 69), (35, 452, 453, 52), (18, 451, 452, 35), (409, 474, 451, 18), (393, 498, 499, 410), (376, 497, 498, 393), (359, 496, 497, 376), (342, 495, 496, 359), (325, 494, 495, 342), (308, 493, 494, 325), (291, 492, 493, 308), (274, 491, 492, 291), (257, 490, 491, 274), (240, 489, 490, 257), (223, 488, 489, 240), (206, 487, 488, 223), (189, 486, 487, 206), (172, 485, 486, 189), (155, 484, 485, 172), (138, 483, 484, 155), (121, 482, 483, 138), (104, 481, 482, 121), (87, 480, 481, 104), (70, 479, 480, 87), (53, 478, 479, 70), (36, 477, 478, 53), (19, 476, 477, 36), (410, 499, 476, 19), (404, 306, 305, 421), (387, 322, 306, 404), (370, 323, 322, 387), (353, 339, 323, 370), (336, 340, 339, 353), (319, 356, 340, 336), (302, 357, 356, 319), (285, 373, 357, 302), (268, 374, 373, 285), (251, 390, 374, 268), (234, 391, 390, 251), (217, 407, 391, 234), (200, 408, 407, 217), (183, 411, 408, 200), (166, 412, 411, 183), (149, 414, 412, 166), (132, 415, 414, 149), (115, 417, 415, 132), (98, 419, 417, 115), (81, 424, 419, 98), (64, 425, 424, 81), (47, 450, 425, 64), (30, 475, 450, 47), (421, 305, 475, 30), (553, 97, 220, 567), (554, 102, 97, 553), (555, 114, 102, 554), (556, 119, 114, 555), (557, 131, 119, 556), (558, 136, 131, 557), (559, 148, 136, 558), (560, 153, 148, 559), (561, 165, 153, 560), (562, 170, 165, 561), (563, 182, 170, 562), (564, 187, 182, 563), (565, 203, 187, 564), (568, 221, 203, 565), (569, 237, 221, 568), (570, 238, 237, 569), (571, 254, 238, 570), (572, 255, 254, 571), (573, 271, 255, 572), (574, 272, 271, 573), (575, 288, 272, 574), (566, 204, 288, 575), (576, 289, 204, 566), (567, 220, 289, 576), (403, 10, 8, 420), (386, 12, 10, 403), (369, 13, 12, 386), (352, 14, 13, 369), (335, 15, 14, 352), (318, 16, 15, 335), (301, 17, 16, 318), (284, 29, 17, 301), (267, 34, 29, 284), (250, 50, 34, 267), (233, 63, 50, 250), (216, 68, 63, 233), (199, 80, 68, 216), (186, 504, 80, 199), (169, 503, 504, 186), (152, 502, 503, 169), (135, 501, 502, 152), (118, 500, 501, 135), (101, 0, 500, 118), (84, 1, 0, 101), (67, 2, 1, 84), (46, 85, 2, 67), (33, 5, 85, 46), (420, 8, 5, 33), (405, 527, 528, 422), (388, 526, 527, 405), (371, 525, 526, 388), (354, 524, 525, 371), (337, 523, 524, 354), (320, 522, 523, 337), (303, 521, 522, 320), (286, 520, 521, 303), (269, 519, 520, 286), (252, 518, 519, 269), (235, 517, 518, 252), (218, 516, 517, 235), (201, 515, 516, 218), (184, 514, 515, 201), (167, 513, 514, 184), (150, 512, 513, 167), (133, 511, 512, 150), (116, 510, 511, 133), (99, 509, 510, 116), (82, 508, 509, 99), (65, 507, 508, 82), (48, 506, 507, 65), (31, 505, 506, 48), (422, 528, 505, 31), (785, 551, 552, 792), (778, 550, 551, 785), (771, 549, 550, 778), (764, 548, 549, 771), (757, 547, 548, 764), (750, 546, 547, 757), (743, 545, 546, 750), (736, 544, 545, 743), (729, 543, 544, 736), (722, 542, 543, 729), (715, 541, 542, 722), (708, 540, 541, 715), (701, 539, 540, 708), (694, 538, 539, 701), (687, 537, 538, 694), (680, 536, 537, 687), (673, 535, 536, 680), (666, 534, 535, 673), (659, 533, 534, 666), (652, 532, 533, 659), (645, 531, 532, 652), (638, 530, 531, 645), (631, 529, 530, 638), (792, 552, 529, 631), (423, 567, 576, 32), (32, 576, 566, 49), (49, 566, 575, 66), (66, 575, 574, 83), (83, 574, 573, 100), (100, 573, 572, 117), (117, 572, 571, 134), (134, 571, 570, 151), (151, 570, 569, 168), (168, 569, 568, 185), (185, 568, 565, 202), (202, 565, 564, 219), (219, 564, 563, 236), (236, 563, 562, 253), (253, 562, 561, 270), (270, 561, 560, 287), (287, 560, 559, 304), (304, 559, 558, 321), (321, 558, 557, 338), (338, 557, 556, 355), (355, 556, 555, 372), (372, 555, 554, 389), (389, 554, 553, 406), (406, 553, 567, 423), (401, 599, 600, 418), (384, 598, 599, 401), (367, 597, 598, 384), (350, 596, 597, 367), (333, 595, 596, 350), (316, 594, 595, 333), (299, 593, 594, 316), (282, 592, 593, 299), (265, 591, 592, 282), (248, 590, 591, 265), (231, 589, 590, 248), (214, 588, 589, 231), (197, 587, 588, 214), (180, 586, 587, 197), (163, 585, 586, 180), (146, 584, 585, 163), (129, 583, 584, 146), (112, 582, 583, 129), (95, 581, 582, 112), (78, 580, 581, 95), (61, 579, 580, 78), (44, 578, 579, 61), (27, 577, 578, 44), (418, 600, 577, 27), (400, 623, 624, 9), (383, 622, 623, 400), (366, 621, 622, 383), (349, 620, 621, 366), (332, 619, 620, 349), (315, 618, 619, 332), (298, 617, 618, 315), (281, 616, 617, 298), (264, 615, 616, 281), (247, 614, 615, 264), (230, 613, 614, 247), (213, 612, 613, 230), (196, 611, 612, 213), (179, 610, 611, 196), (162, 609, 610, 179), (145, 608, 609, 162), (128, 607, 608, 145), (111, 606, 607, 128), (94, 605, 606, 111), (77, 604, 605, 94), (60, 603, 604, 77), (43, 602, 603, 60), (26, 601, 602, 43), (9, 624, 601, 26), (305, 786, 625, 475), (786, 787, 626, 625), (787, 788, 627, 626), (788, 789, 628, 627), (789, 790, 629, 628), (790, 791, 630, 629), (791, 792, 631, 630), (475, 625, 632, 450), (625, 626, 633, 632), (626, 627, 634, 633), (627, 628, 635, 634), (628, 629, 636, 635), (629, 630, 637, 636), (630, 631, 638, 637), (450, 632, 639, 425), (632, 633, 640, 639), (633, 634, 641, 640), (634, 635, 642, 641), (635, 636, 643, 642), (636, 637, 644, 643), (637, 638, 645, 644), (425, 639, 646, 424), (639, 640, 647, 646), (640, 641, 648, 647), (641, 642, 649, 648), (642, 643, 650, 649), (643, 644, 651, 650), (644, 645, 652, 651), (424, 646, 653, 419), (646, 647, 654, 653), (647, 648, 655, 654), (648, 649, 656, 655), (649, 650, 657, 656), (650, 651, 658, 657), (651, 652, 659, 658), (419, 653, 660, 417), (653, 654, 661, 660), (654, 655, 662, 661), (655, 656, 663, 662), (656, 657, 664, 663), (657, 658, 665, 664), (658, 659, 666, 665), (417, 660, 667, 415), (660, 661, 668, 667), (661, 662, 669, 668), (662, 663, 670, 669), (663, 664, 671, 670), (664, 665, 672, 671), (665, 666, 673, 672), (415, 667, 674, 414), (667, 668, 675, 674), (668, 669, 676, 675), (669, 670, 677, 676), (670, 671, 678, 677), (671, 672, 679, 678), (672, 673, 680, 679), (414, 674, 681, 412), (674, 675, 682, 681), (675, 676, 683, 682), (676, 677, 684, 683), (677, 678, 685, 684), (678, 679, 686, 685), (679, 680, 687, 686), (412, 681, 688, 411), (681, 682, 689, 688), (682, 683, 690, 689), (683, 684, 691, 690), (684, 685, 692, 691), (685, 686, 693, 692), (686, 687, 694, 693), (411, 688, 695, 408), (688, 689, 696, 695), (689, 690, 697, 696), (690, 691, 698, 697), (691, 692, 699, 698), (692, 693, 700, 699), (693, 694, 701, 700), (408, 695, 702, 407), (695, 696, 703, 702), (696, 697, 704, 703), (697, 698, 705, 704), (698, 699, 706, 705), (699, 700, 707, 706), (700, 701, 708, 707), (407, 702, 709, 391), (702, 703, 710, 709), (703, 704, 711, 710), (704, 705, 712, 711), (705, 706, 713, 712), (706, 707, 714, 713), (707, 708, 715, 714), (391, 709, 716, 390), (709, 710, 717, 716), (710, 711, 718, 717), (711, 712, 719, 718), (712, 713, 720, 719), (713, 714, 721, 720), (714, 715, 722, 721), (390, 716, 723, 374), (716, 717, 724, 723), (717, 718, 725, 724), (718, 719, 726, 725), (719, 720, 727, 726), (720, 721, 728, 727), (721, 722, 729, 728), (374, 723, 730, 373), (723, 724, 731, 730), (724, 725, 732, 731), (725, 726, 733, 732), (726, 727, 734, 733), (727, 728, 735, 734), (728, 729, 736, 735), (373, 730, 737, 357), (730, 731, 738, 737), (731, 732, 739, 738), (732, 733, 740, 739), (733, 734, 741, 740), (734, 735, 742, 741), (735, 736, 743, 742), (357, 737, 744, 356), (737, 738, 745, 744), (738, 739, 746, 745), (739, 740, 747, 746), (740, 741, 748, 747), (741, 742, 749, 748), (742, 743, 750, 749), (356, 744, 751, 340), (744, 745, 752, 751), (745, 746, 753, 752), (746, 747, 754, 753), (747, 748, 755, 754), (748, 749, 756, 755), (749, 750, 757, 756), (340, 751, 758, 339), (751, 752, 759, 758), (752, 753, 760, 759), (753, 754, 761, 760), (754, 755, 762, 761), (755, 756, 763, 762), (756, 757, 764, 763), (339, 758, 765, 323), (758, 759, 766, 765), (759, 760, 767, 766), (760, 761, 768, 767), (761, 762, 769, 768), (762, 763, 770, 769), (763, 764, 771, 770), (323, 765, 772, 322), (765, 766, 773, 772), (766, 767, 774, 773), (767, 768, 775, 774), (768, 769, 776, 775), (769, 770, 777, 776), (770, 771, 778, 777), (322, 772, 779, 306), (772, 773, 780, 779), (773, 774, 781, 780), (774, 775, 782, 781), (775, 776, 783, 782), (776, 777, 784, 783), (777, 778, 785, 784), (306, 779, 786, 305), (779, 780, 787, 786), (780, 781, 788, 787), (781, 782, 789, 788), (782, 783, 790, 789), (783, 784, 791, 790), (784, 785, 792, 791)])
me_lamp.polygons.foreach_set('use_smooth', [True] * 792)
me_lamp.materials.append(mat_material)
me_lamp.use_remesh_preserve_volume = False
me_lamp.use_remesh_preserve_attributes = False
me_lamp.use_mirror_vertex_groups = False
me_lamp.update()

# ---- objects
ob_cube = bpy.data.objects.new('Cube', me_cube)
ob_lamp_001 = bpy.data.objects.new('Lamp.001', me_lamp)
ob_lamp = bpy.data.objects.new('Lamp', light_lamp)
ob_camera = bpy.data.objects.new('Camera', cam_camera)

# ---- transforms, parenting, visibility, modifiers, constraints
ob_cube.location = (0.0, 0.0, 0.0)
ob_cube.lineart.crease_threshold = 0.0
_m = ob_cube.modifiers.new('Mirror', 'MIRROR')
_m.use_axis = (True, True, False)
_m = ob_cube.modifiers.new('Subsurf', 'SUBSURF')
_m.uv_smooth = 'PRESERVE_CORNERS'
_m.quality = 2
_m.levels = 2
_m.show_only_control_edges = False
ob_lamp_001.location = (0.0, 0.0, 0.0)
ob_lamp_001.lock_rotations_4d = False
ob_lamp_001.empty_display_type = 'ARROWS'
ob_lamp_001.lineart.crease_threshold = 0.0
_m = ob_lamp_001.modifiers.new('Subsurf', 'SUBSURF')
_m.uv_smooth = 'PRESERVE_CORNERS'
_m.quality = 2
_m.levels = 2
_m.show_only_control_edges = False
ob_lamp.location = (4.076, 1.005, 5.904)
ob_lamp.rotation_euler = (0.6503, 0.05522, 1.866)
ob_lamp.lock_rotations_4d = False
ob_lamp.empty_display_type = 'ARROWS'
ob_lamp.color = (0.0, 0.0, 0.0, 0.0)
ob_lamp.lineart.crease_threshold = 0.0
ob_camera.location = (5.96, -3.128, 0.8644)
ob_camera.rotation_euler = (1.477, -4.065e-06, 1.077)
ob_camera.scale = (1.0, 1.0, 1.0)
ob_camera.lock_rotations_4d = False
ob_camera.empty_display_type = 'ARROWS'
ob_camera.color = (0.0, 0.0, 0.0, 0.0)
ob_camera.display_type = 'WIRE'
ob_camera.lineart.crease_threshold = 0.0

# ---- collection membership
col_collection_1.objects.link(ob_cube)
col_collection_1.objects.link(ob_lamp_001)
col_collection_1.objects.link(ob_lamp)
col_collection_1.objects.link(ob_camera)

# ---- scene / render settings (as saved in the file)
scene.camera = ob_camera
scene.frame_start = 1; scene.frame_end = 250; scene.frame_set(1)
scene.render.engine = 'BLENDER_EEVEE_NEXT'
scene.render.resolution_percentage = 50
scene.render.dither_intensity = 0.0
scene.cycles.use_denoising = False
scene.cycles.samples = 128
scene.cycles.sampling_pattern = 'TABULATED_SOBOL'
scene.cycles.use_adaptive_sampling = False
scene.cycles.use_light_tree = False
scene.cycles.blur_glossy = 0.0
scene.cycles.sample_clamp_indirect = 0.0
scene.view_settings.view_transform = 'Standard'
bpy.context.view_layer.update()
